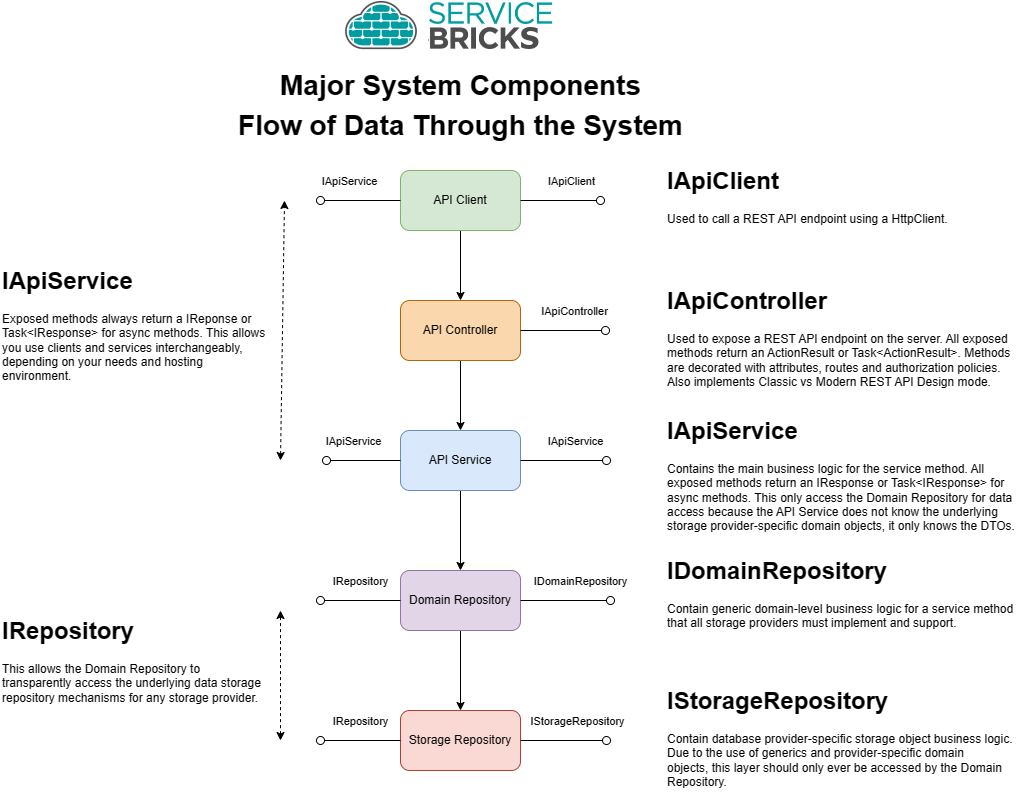

The diagram above was exported from draw.io. Its source (the exported page's mxGraphModel, read from the mxfile embedded in the PNG):
<mxGraphModel dx="1002" dy="545" grid="1" gridSize="10" guides="1" tooltips="1" connect="1" arrows="1" fold="1" page="1" pageScale="1" pageWidth="1100" pageHeight="850" math="0" shadow="0">
  <root>
    <mxCell id="0" />
    <mxCell id="1" parent="0" />
    <mxCell id="-ysW1S-eQyqw77Rk8hqI-1" value="" style="shape=image;verticalLabelPosition=bottom;labelBackgroundColor=default;verticalAlign=top;aspect=fixed;imageAspect=0;image=data:image/png,(base64 omitted: 22352 chars);" parent="1" vertex="1">
      <mxGeometry x="380" y="30" width="220" height="50" as="geometry" />
    </mxCell>
    <mxCell id="-ysW1S-eQyqw77Rk8hqI-4" value="" style="edgeStyle=orthogonalEdgeStyle;rounded=0;orthogonalLoop=1;jettySize=auto;html=1;" parent="1" source="-ysW1S-eQyqw77Rk8hqI-2" target="-ysW1S-eQyqw77Rk8hqI-3" edge="1">
      <mxGeometry relative="1" as="geometry" />
    </mxCell>
    <mxCell id="-ysW1S-eQyqw77Rk8hqI-2" value="API Controller" style="rounded=1;whiteSpace=wrap;html=1;fillColor=#fad7ac;strokeColor=#b46504;" parent="1" vertex="1">
      <mxGeometry x="440" y="330" width="120" height="60" as="geometry" />
    </mxCell>
    <mxCell id="-ysW1S-eQyqw77Rk8hqI-6" value="" style="edgeStyle=orthogonalEdgeStyle;rounded=0;orthogonalLoop=1;jettySize=auto;html=1;exitX=0.5;exitY=1;exitDx=0;exitDy=0;" parent="1" source="-ysW1S-eQyqw77Rk8hqI-3" target="-ysW1S-eQyqw77Rk8hqI-5" edge="1">
      <mxGeometry relative="1" as="geometry">
        <mxPoint x="499.94117647058806" y="580" as="sourcePoint" />
      </mxGeometry>
    </mxCell>
    <mxCell id="-ysW1S-eQyqw77Rk8hqI-3" value="API Service" style="rounded=1;whiteSpace=wrap;html=1;fillColor=#dae8fc;strokeColor=#6c8ebf;" parent="1" vertex="1">
      <mxGeometry x="440" y="460" width="120" height="60" as="geometry" />
    </mxCell>
    <mxCell id="-ysW1S-eQyqw77Rk8hqI-8" value="" style="edgeStyle=orthogonalEdgeStyle;rounded=0;orthogonalLoop=1;jettySize=auto;html=1;" parent="1" source="-ysW1S-eQyqw77Rk8hqI-5" target="-ysW1S-eQyqw77Rk8hqI-7" edge="1">
      <mxGeometry relative="1" as="geometry" />
    </mxCell>
    <mxCell id="-ysW1S-eQyqw77Rk8hqI-5" value="Domain Repository" style="rounded=1;whiteSpace=wrap;html=1;fillColor=#e1d5e7;strokeColor=#9673a6;" parent="1" vertex="1">
      <mxGeometry x="440" y="600" width="120" height="60" as="geometry" />
    </mxCell>
    <mxCell id="-ysW1S-eQyqw77Rk8hqI-7" value="Storage Repository" style="rounded=1;whiteSpace=wrap;html=1;fillColor=#fad9d5;strokeColor=#ae4132;" parent="1" vertex="1">
      <mxGeometry x="440" y="740" width="120" height="60" as="geometry" />
    </mxCell>
    <mxCell id="-ysW1S-eQyqw77Rk8hqI-10" value="" style="edgeStyle=orthogonalEdgeStyle;rounded=0;orthogonalLoop=1;jettySize=auto;html=1;" parent="1" source="-ysW1S-eQyqw77Rk8hqI-9" target="-ysW1S-eQyqw77Rk8hqI-2" edge="1">
      <mxGeometry relative="1" as="geometry" />
    </mxCell>
    <mxCell id="-ysW1S-eQyqw77Rk8hqI-9" value="API Client" style="rounded=1;whiteSpace=wrap;html=1;fillColor=#d5e8d4;strokeColor=#82b366;" parent="1" vertex="1">
      <mxGeometry x="440" y="200" width="120" height="60" as="geometry" />
    </mxCell>
    <mxCell id="-ysW1S-eQyqw77Rk8hqI-11" value="IApiService" style="html=1;verticalAlign=bottom;labelBackgroundColor=none;startArrow=oval;startFill=0;startSize=8;endArrow=none;rounded=0;entryX=0;entryY=0.5;entryDx=0;entryDy=0;" parent="1" target="-ysW1S-eQyqw77Rk8hqI-3" edge="1">
      <mxGeometry x="-0.25" y="10" relative="1" as="geometry">
        <mxPoint x="366" y="490" as="sourcePoint" />
        <mxPoint x="796.25" y="440" as="targetPoint" />
        <mxPoint x="-1" as="offset" />
      </mxGeometry>
    </mxCell>
    <mxCell id="-ysW1S-eQyqw77Rk8hqI-12" value="IApiService" style="html=1;verticalAlign=bottom;labelBackgroundColor=none;startArrow=oval;startFill=0;startSize=8;endArrow=none;rounded=0;entryX=0;entryY=0.5;entryDx=0;entryDy=0;" parent="1" target="-ysW1S-eQyqw77Rk8hqI-9" edge="1">
      <mxGeometry x="-0.25" y="10" relative="1" as="geometry">
        <mxPoint x="360" y="230" as="sourcePoint" />
        <mxPoint x="570" y="420" as="targetPoint" />
        <mxPoint x="-1" as="offset" />
      </mxGeometry>
    </mxCell>
    <mxCell id="-ysW1S-eQyqw77Rk8hqI-13" value="IApiController" style="html=1;verticalAlign=bottom;labelBackgroundColor=none;startArrow=oval;startFill=0;startSize=8;endArrow=none;rounded=0;entryX=1;entryY=0.5;entryDx=0;entryDy=0;" parent="1" target="-ysW1S-eQyqw77Rk8hqI-2" edge="1">
      <mxGeometry x="-0.25" y="-10" relative="1" as="geometry">
        <mxPoint x="645" y="360" as="sourcePoint" />
        <mxPoint x="567.5" y="290" as="targetPoint" />
        <mxPoint x="1" as="offset" />
      </mxGeometry>
    </mxCell>
    <mxCell id="-ysW1S-eQyqw77Rk8hqI-14" value="IDomainRepository" style="html=1;verticalAlign=bottom;labelBackgroundColor=none;startArrow=oval;startFill=0;startSize=8;endArrow=none;rounded=0;entryX=1;entryY=0.5;entryDx=0;entryDy=0;" parent="1" target="-ysW1S-eQyqw77Rk8hqI-5" edge="1">
      <mxGeometry x="-0.3333" y="-10" relative="1" as="geometry">
        <mxPoint x="650" y="630" as="sourcePoint" />
        <mxPoint x="576.25" y="570" as="targetPoint" />
        <mxPoint as="offset" />
      </mxGeometry>
    </mxCell>
    <mxCell id="-ysW1S-eQyqw77Rk8hqI-15" value="IStorageRepository" style="html=1;verticalAlign=bottom;labelBackgroundColor=none;startArrow=oval;startFill=0;startSize=8;endArrow=none;rounded=0;entryX=1;entryY=0.5;entryDx=0;entryDy=0;" parent="1" target="-ysW1S-eQyqw77Rk8hqI-7" edge="1">
      <mxGeometry x="-0.3333" y="-10" relative="1" as="geometry">
        <mxPoint x="646" y="770" as="sourcePoint" />
        <mxPoint x="576.25" y="660" as="targetPoint" />
        <mxPoint as="offset" />
      </mxGeometry>
    </mxCell>
    <mxCell id="-ysW1S-eQyqw77Rk8hqI-16" value="IRepository" style="html=1;verticalAlign=bottom;labelBackgroundColor=none;startArrow=oval;startFill=0;startSize=8;endArrow=none;rounded=0;entryX=0;entryY=0.5;entryDx=0;entryDy=0;" parent="1" target="-ysW1S-eQyqw77Rk8hqI-5" edge="1">
      <mxGeometry y="10" relative="1" as="geometry">
        <mxPoint x="360" y="630" as="sourcePoint" />
        <mxPoint x="456.25" y="480" as="targetPoint" />
        <mxPoint as="offset" />
      </mxGeometry>
    </mxCell>
    <mxCell id="-ysW1S-eQyqw77Rk8hqI-18" value="&lt;h1 style=&quot;margin-top: 0px;&quot;&gt;IRepository&lt;/h1&gt;&lt;p&gt;This allows the Domain Repository to transparently access the underlying data storage repository mechanisms for any storage provider.&lt;/p&gt;" style="text;html=1;whiteSpace=wrap;overflow=hidden;rounded=0;" parent="1" vertex="1">
      <mxGeometry x="40" y="640" width="270" height="100" as="geometry" />
    </mxCell>
    <mxCell id="-ysW1S-eQyqw77Rk8hqI-19" value="&lt;h1 style=&quot;margin-top: 0px;&quot;&gt;IApiService&lt;/h1&gt;&lt;p&gt;Exposed methods always return a IReponse or Task&amp;lt;IResponse&amp;gt; for async methods. This allows you use clients and services interchangeably, depending on your needs and hosting environment.&lt;/p&gt;" style="text;html=1;whiteSpace=wrap;overflow=hidden;rounded=0;" parent="1" vertex="1">
      <mxGeometry x="40" y="290" width="275" height="130" as="geometry" />
    </mxCell>
    <mxCell id="-ysW1S-eQyqw77Rk8hqI-21" value="IRepository" style="html=1;verticalAlign=bottom;labelBackgroundColor=none;startArrow=oval;startFill=0;startSize=8;endArrow=none;rounded=0;entryX=0;entryY=0.5;entryDx=0;entryDy=0;" parent="1" target="-ysW1S-eQyqw77Rk8hqI-7" edge="1">
      <mxGeometry y="10" relative="1" as="geometry">
        <mxPoint x="360" y="770" as="sourcePoint" />
        <mxPoint x="456.25" y="660" as="targetPoint" />
        <mxPoint as="offset" />
      </mxGeometry>
    </mxCell>
    <mxCell id="-ysW1S-eQyqw77Rk8hqI-22" value="IApiService" style="html=1;verticalAlign=bottom;labelBackgroundColor=none;startArrow=oval;startFill=0;startSize=8;endArrow=none;rounded=0;entryX=1;entryY=0.5;entryDx=0;entryDy=0;" parent="1" target="-ysW1S-eQyqw77Rk8hqI-3" edge="1">
      <mxGeometry x="-0.25" y="-10" relative="1" as="geometry">
        <mxPoint x="646" y="490" as="sourcePoint" />
        <mxPoint x="666.25" y="520" as="targetPoint" />
        <mxPoint x="1" as="offset" />
      </mxGeometry>
    </mxCell>
    <mxCell id="-ysW1S-eQyqw77Rk8hqI-23" value="IApiClient" style="html=1;verticalAlign=bottom;labelBackgroundColor=none;startArrow=oval;startFill=0;startSize=8;endArrow=none;rounded=0;entryX=1;entryY=0.5;entryDx=0;entryDy=0;" parent="1" target="-ysW1S-eQyqw77Rk8hqI-9" edge="1">
      <mxGeometry x="-0.25" y="-10" relative="1" as="geometry">
        <mxPoint x="640" y="230" as="sourcePoint" />
        <mxPoint x="570" y="330" as="targetPoint" />
        <mxPoint x="1" as="offset" />
      </mxGeometry>
    </mxCell>
    <mxCell id="-ysW1S-eQyqw77Rk8hqI-24" value="Flow of Data Through the System" style="text;html=1;align=center;verticalAlign=middle;whiteSpace=wrap;rounded=0;fontStyle=1;fontSize=28;" parent="1" vertex="1">
      <mxGeometry x="262.5" y="140" width="475" height="30" as="geometry" />
    </mxCell>
    <mxCell id="-ysW1S-eQyqw77Rk8hqI-26" value="" style="endArrow=classic;startArrow=classic;html=1;rounded=0;dashed=1;" parent="1" edge="1">
      <mxGeometry width="50" height="50" relative="1" as="geometry">
        <mxPoint x="320" y="490" as="sourcePoint" />
        <mxPoint x="324" y="230" as="targetPoint" />
      </mxGeometry>
    </mxCell>
    <mxCell id="-ysW1S-eQyqw77Rk8hqI-27" value="" style="endArrow=classic;startArrow=classic;html=1;rounded=0;dashed=1;" parent="1" edge="1">
      <mxGeometry width="50" height="50" relative="1" as="geometry">
        <mxPoint x="320" y="770" as="sourcePoint" />
        <mxPoint x="320" y="640" as="targetPoint" />
      </mxGeometry>
    </mxCell>
    <mxCell id="-ysW1S-eQyqw77Rk8hqI-28" value="&lt;h1 style=&quot;margin-top: 0px;&quot;&gt;IApiClient&lt;/h1&gt;&lt;p&gt;Used to call a REST API endpoint using a HttpClient.&lt;/p&gt;" style="text;html=1;whiteSpace=wrap;overflow=hidden;rounded=0;" parent="1" vertex="1">
      <mxGeometry x="705" y="190" width="325" height="80" as="geometry" />
    </mxCell>
    <mxCell id="-ysW1S-eQyqw77Rk8hqI-29" value="&lt;h1 style=&quot;margin-top: 0px;&quot;&gt;IApiController&lt;/h1&gt;&lt;p&gt;Used to expose a REST API endpoint on the server. All exposed methods return an ActionResult or Task&amp;lt;ActionResult&amp;gt;. Methods are decorated with attributes, routes and authorization policies. Also implements Classic vs Modern REST API Design mode.&lt;/p&gt;" style="text;html=1;whiteSpace=wrap;overflow=hidden;rounded=0;" parent="1" vertex="1">
      <mxGeometry x="705" y="310" width="355" height="120" as="geometry" />
    </mxCell>
    <mxCell id="-ysW1S-eQyqw77Rk8hqI-30" value="&lt;h1 style=&quot;margin-top: 0px;&quot;&gt;IApiService&lt;/h1&gt;&lt;p&gt;Contains the main business logic for the service method. All exposed methods return an IResponse or Task&amp;lt;IResponse&amp;gt; for async methods. This only access the Domain Repository for data access because the API Service does not know the underlying storage provider-specific domain objects, it only knows the DTOs.&lt;/p&gt;" style="text;html=1;whiteSpace=wrap;overflow=hidden;rounded=0;" parent="1" vertex="1">
      <mxGeometry x="705" y="440" width="355" height="130" as="geometry" />
    </mxCell>
    <mxCell id="-ysW1S-eQyqw77Rk8hqI-31" value="&lt;h1 style=&quot;margin-top: 0px;&quot;&gt;IDomainRepository&lt;/h1&gt;&lt;p&gt;Contain generic domain-level business logic for a service method that all storage providers must implement and support.&lt;/p&gt;" style="text;html=1;whiteSpace=wrap;overflow=hidden;rounded=0;" parent="1" vertex="1">
      <mxGeometry x="705" y="580" width="355" height="100" as="geometry" />
    </mxCell>
    <mxCell id="-ysW1S-eQyqw77Rk8hqI-32" value="&lt;h1 style=&quot;margin-top: 0px;&quot;&gt;IStorageRepository&lt;/h1&gt;&lt;p&gt;Contain database provider-specific storage object business logic. Due to the use of generics and provider-specific domain objects,&amp;nbsp;this layer should only ever be accessed by the Domain Repository.&lt;/p&gt;" style="text;html=1;whiteSpace=wrap;overflow=hidden;rounded=0;" parent="1" vertex="1">
      <mxGeometry x="705" y="710" width="355" height="120" as="geometry" />
    </mxCell>
    <mxCell id="geVbm5HsiU-vjgryK6Kf-1" value="Major System Components" style="text;html=1;align=center;verticalAlign=middle;whiteSpace=wrap;rounded=0;fontStyle=1;fontSize=28;" vertex="1" parent="1">
      <mxGeometry x="262.5" y="100" width="475" height="30" as="geometry" />
    </mxCell>
  </root>
</mxGraphModel>